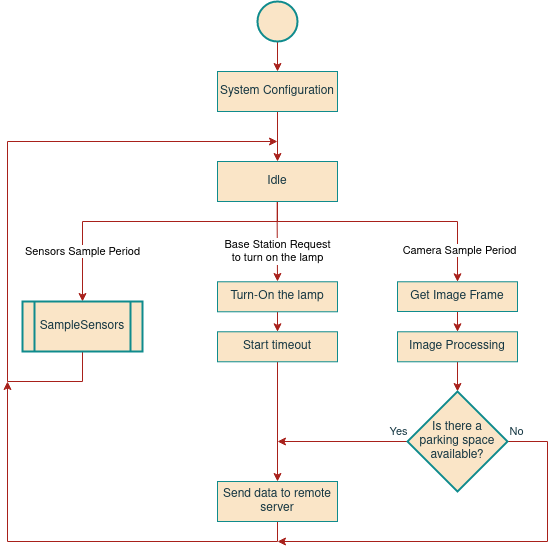

The diagram above was exported from draw.io. Its source (the exported page's mxGraphModel, read from the mxfile embedded in the PNG):
<mxGraphModel dx="1118" dy="637" grid="1" gridSize="10" guides="1" tooltips="1" connect="1" arrows="1" fold="1" page="1" pageScale="1" pageWidth="850" pageHeight="1100" background="none" math="0" shadow="0">
  <root>
    <mxCell id="ZbtcqduIouZNK2e-OmTV-0" />
    <mxCell id="ZbtcqduIouZNK2e-OmTV-1" parent="ZbtcqduIouZNK2e-OmTV-0" />
    <mxCell id="ZbtcqduIouZNK2e-OmTV-2" style="edgeStyle=orthogonalEdgeStyle;rounded=0;orthogonalLoop=1;jettySize=auto;html=1;exitX=0.5;exitY=1;exitDx=0;exitDy=0;entryX=0.5;entryY=0;entryDx=0;entryDy=0;endArrow=classic;endFill=1;labelBackgroundColor=#DAD2D8;strokeColor=#A8201A;fontColor=#143642;" edge="1" parent="ZbtcqduIouZNK2e-OmTV-1" source="ZbtcqduIouZNK2e-OmTV-3" target="ZbtcqduIouZNK2e-OmTV-10">
      <mxGeometry relative="1" as="geometry">
        <mxPoint x="560" y="130" as="targetPoint" />
      </mxGeometry>
    </mxCell>
    <mxCell id="ZbtcqduIouZNK2e-OmTV-3" value="" style="ellipse;whiteSpace=wrap;html=1;aspect=fixed;fillColor=#FAE5C7;strokeColor=#0F8B8D;fontColor=#143642;strokeWidth=2;" vertex="1" parent="ZbtcqduIouZNK2e-OmTV-1">
      <mxGeometry x="540" y="60" width="40" height="40" as="geometry" />
    </mxCell>
    <mxCell id="ZbtcqduIouZNK2e-OmTV-4" style="edgeStyle=orthogonalEdgeStyle;rounded=0;orthogonalLoop=1;jettySize=auto;html=1;exitX=0.5;exitY=1;exitDx=0;exitDy=0;endArrow=classic;endFill=1;entryX=0.5;entryY=0;entryDx=0;entryDy=0;labelBackgroundColor=#DAD2D8;strokeColor=#A8201A;fontColor=#143642;" edge="1" parent="ZbtcqduIouZNK2e-OmTV-1" source="ZbtcqduIouZNK2e-OmTV-10" target="ZbtcqduIouZNK2e-OmTV-9">
      <mxGeometry relative="1" as="geometry">
        <mxPoint x="560" y="220" as="targetPoint" />
        <mxPoint x="560" y="170" as="sourcePoint" />
      </mxGeometry>
    </mxCell>
    <mxCell id="ZbtcqduIouZNK2e-OmTV-5" style="edgeStyle=orthogonalEdgeStyle;rounded=0;orthogonalLoop=1;jettySize=auto;html=1;exitX=0.5;exitY=1;exitDx=0;exitDy=0;entryX=0.5;entryY=0;entryDx=0;entryDy=0;endArrow=classic;endFill=1;labelBackgroundColor=#DAD2D8;strokeColor=#A8201A;fontColor=#143642;" edge="1" parent="ZbtcqduIouZNK2e-OmTV-1" source="ZbtcqduIouZNK2e-OmTV-9" target="ZbtcqduIouZNK2e-OmTV-12">
      <mxGeometry relative="1" as="geometry">
        <Array as="points">
          <mxPoint x="560" y="280" />
          <mxPoint x="365" y="280" />
        </Array>
        <mxPoint x="290" y="349.8800000000001" as="targetPoint" />
      </mxGeometry>
    </mxCell>
    <mxCell id="ZbtcqduIouZNK2e-OmTV-6" value="Sensors Sample Period" style="edgeLabel;html=1;align=center;verticalAlign=middle;resizable=0;points=[];labelBackgroundColor=default;fontColor=#000000;" vertex="1" connectable="0" parent="ZbtcqduIouZNK2e-OmTV-5">
      <mxGeometry x="0.32" relative="1" as="geometry">
        <mxPoint x="-20" y="30" as="offset" />
      </mxGeometry>
    </mxCell>
    <mxCell id="ZbtcqduIouZNK2e-OmTV-7" style="edgeStyle=orthogonalEdgeStyle;rounded=0;orthogonalLoop=1;jettySize=auto;html=1;exitX=0.5;exitY=1;exitDx=0;exitDy=0;endArrow=classic;endFill=1;labelBackgroundColor=#DAD2D8;strokeColor=#A8201A;fontColor=#143642;" edge="1" parent="ZbtcqduIouZNK2e-OmTV-1">
      <mxGeometry relative="1" as="geometry">
        <mxPoint x="559.71" y="240" as="sourcePoint" />
        <mxPoint x="560" y="340" as="targetPoint" />
        <Array as="points">
          <mxPoint x="560" y="280" />
          <mxPoint x="560" y="280" />
        </Array>
      </mxGeometry>
    </mxCell>
    <mxCell id="ZbtcqduIouZNK2e-OmTV-8" value="&lt;div&gt;Base Station Request&lt;/div&gt;&lt;div&gt;to turn on the lamp&lt;/div&gt;" style="edgeLabel;html=1;align=center;verticalAlign=middle;resizable=0;points=[];" vertex="1" connectable="0" parent="ZbtcqduIouZNK2e-OmTV-7">
      <mxGeometry x="0.6949" y="-1" relative="1" as="geometry">
        <mxPoint x="1" y="-15" as="offset" />
      </mxGeometry>
    </mxCell>
    <mxCell id="iY_b737FXfGF0xV9j2vc-6" style="edgeStyle=orthogonalEdgeStyle;rounded=0;sketch=0;orthogonalLoop=1;jettySize=auto;html=1;exitX=0.5;exitY=1;exitDx=0;exitDy=0;entryX=0.5;entryY=0;entryDx=0;entryDy=0;fontColor=#143642;strokeColor=#A8201A;fillColor=#FAE5C7;" edge="1" parent="ZbtcqduIouZNK2e-OmTV-1" source="ZbtcqduIouZNK2e-OmTV-9" target="iY_b737FXfGF0xV9j2vc-2">
      <mxGeometry relative="1" as="geometry">
        <Array as="points">
          <mxPoint x="560" y="280" />
          <mxPoint x="740" y="280" />
        </Array>
      </mxGeometry>
    </mxCell>
    <mxCell id="ZbtcqduIouZNK2e-OmTV-9" value="Idle" style="rounded=0;whiteSpace=wrap;html=1;fillColor=#FAE5C7;strokeColor=#0F8B8D;fontColor=#143642;" vertex="1" parent="ZbtcqduIouZNK2e-OmTV-1">
      <mxGeometry x="500" y="220" width="120" height="40" as="geometry" />
    </mxCell>
    <mxCell id="ZbtcqduIouZNK2e-OmTV-10" value="System Configuration" style="rounded=0;whiteSpace=wrap;html=1;fillColor=#FAE5C7;strokeColor=#0F8B8D;fontColor=#143642;" vertex="1" parent="ZbtcqduIouZNK2e-OmTV-1">
      <mxGeometry x="500" y="130" width="120" height="40" as="geometry" />
    </mxCell>
    <mxCell id="ZbtcqduIouZNK2e-OmTV-11" style="edgeStyle=orthogonalEdgeStyle;rounded=0;orthogonalLoop=1;jettySize=auto;html=1;exitX=0.5;exitY=1;exitDx=0;exitDy=0;endArrow=classic;endFill=1;strokeColor=#A8201A;" edge="1" parent="ZbtcqduIouZNK2e-OmTV-1" source="ZbtcqduIouZNK2e-OmTV-12">
      <mxGeometry relative="1" as="geometry">
        <mxPoint x="560" y="200" as="targetPoint" />
        <Array as="points">
          <mxPoint x="365" y="440" />
          <mxPoint x="290" y="440" />
          <mxPoint x="290" y="200" />
        </Array>
      </mxGeometry>
    </mxCell>
    <mxCell id="ZbtcqduIouZNK2e-OmTV-12" value="SampleSensors" style="shape=process;whiteSpace=wrap;html=1;backgroundOutline=1;fontColor=#143642;strokeColor=#0F8B8D;strokeWidth=2;fillColor=#FAE5C7;" vertex="1" parent="ZbtcqduIouZNK2e-OmTV-1">
      <mxGeometry x="305" y="360" width="120" height="50" as="geometry" />
    </mxCell>
    <mxCell id="ZbtcqduIouZNK2e-OmTV-13" style="edgeStyle=orthogonalEdgeStyle;curved=0;rounded=1;sketch=0;orthogonalLoop=1;jettySize=auto;html=1;exitX=0.5;exitY=1;exitDx=0;exitDy=0;entryX=0.5;entryY=0;entryDx=0;entryDy=0;fontColor=#143642;strokeColor=#A8201A;fillColor=#FAE5C7;" edge="1" parent="ZbtcqduIouZNK2e-OmTV-1" source="ZbtcqduIouZNK2e-OmTV-14" target="ZbtcqduIouZNK2e-OmTV-16">
      <mxGeometry relative="1" as="geometry" />
    </mxCell>
    <mxCell id="ZbtcqduIouZNK2e-OmTV-14" value="&lt;div&gt;Turn-On the lamp&lt;/div&gt;" style="rounded=0;whiteSpace=wrap;html=1;fillColor=#FAE5C7;strokeColor=#0F8B8D;fontColor=#143642;" vertex="1" parent="ZbtcqduIouZNK2e-OmTV-1">
      <mxGeometry x="500" y="340.28" width="120" height="30" as="geometry" />
    </mxCell>
    <mxCell id="ZbtcqduIouZNK2e-OmTV-15" value="" style="edgeStyle=orthogonalEdgeStyle;curved=0;rounded=1;sketch=0;orthogonalLoop=1;jettySize=auto;html=1;fontColor=#143642;strokeColor=#A8201A;fillColor=#FAE5C7;" edge="1" parent="ZbtcqduIouZNK2e-OmTV-1" source="ZbtcqduIouZNK2e-OmTV-16" target="ZbtcqduIouZNK2e-OmTV-18">
      <mxGeometry relative="1" as="geometry" />
    </mxCell>
    <mxCell id="ZbtcqduIouZNK2e-OmTV-16" value="Start timeout" style="rounded=0;whiteSpace=wrap;html=1;fillColor=#FAE5C7;strokeColor=#0F8B8D;fontColor=#143642;" vertex="1" parent="ZbtcqduIouZNK2e-OmTV-1">
      <mxGeometry x="500" y="390.28" width="120" height="30" as="geometry" />
    </mxCell>
    <mxCell id="ZbtcqduIouZNK2e-OmTV-17" style="rounded=0;sketch=0;orthogonalLoop=1;jettySize=auto;html=1;exitX=0.5;exitY=1;exitDx=0;exitDy=0;fontColor=#143642;strokeColor=#A8201A;fillColor=#FAE5C7;edgeStyle=orthogonalEdgeStyle;" edge="1" parent="ZbtcqduIouZNK2e-OmTV-1" source="ZbtcqduIouZNK2e-OmTV-18">
      <mxGeometry relative="1" as="geometry">
        <mxPoint x="290" y="440" as="targetPoint" />
        <Array as="points">
          <mxPoint x="560" y="600" />
          <mxPoint x="290" y="600" />
        </Array>
      </mxGeometry>
    </mxCell>
    <mxCell id="ZbtcqduIouZNK2e-OmTV-18" value="Send data to remote server" style="rounded=0;whiteSpace=wrap;html=1;fillColor=#FAE5C7;strokeColor=#0F8B8D;fontColor=#143642;" vertex="1" parent="ZbtcqduIouZNK2e-OmTV-1">
      <mxGeometry x="500" y="540" width="120" height="40" as="geometry" />
    </mxCell>
    <mxCell id="iY_b737FXfGF0xV9j2vc-0" value="Camera Sample Period" style="edgeLabel;align=center;verticalAlign=middle;resizable=0;points=[];labelBackgroundColor=default;fontColor=#000000;labelBorderColor=none;html=1;" vertex="1" connectable="0" parent="ZbtcqduIouZNK2e-OmTV-1">
      <mxGeometry x="733" y="310" as="geometry">
        <mxPoint x="9" y="-1" as="offset" />
      </mxGeometry>
    </mxCell>
    <mxCell id="iY_b737FXfGF0xV9j2vc-1" style="edgeStyle=orthogonalEdgeStyle;rounded=0;orthogonalLoop=1;jettySize=auto;html=1;exitX=0.5;exitY=1;exitDx=0;exitDy=0;entryX=0.5;entryY=0;entryDx=0;entryDy=0;endArrow=classic;endFill=1;labelBackgroundColor=#DAD2D8;strokeColor=#A8201A;fontColor=#143642;" edge="1" parent="ZbtcqduIouZNK2e-OmTV-1" source="iY_b737FXfGF0xV9j2vc-2" target="iY_b737FXfGF0xV9j2vc-4">
      <mxGeometry relative="1" as="geometry" />
    </mxCell>
    <mxCell id="iY_b737FXfGF0xV9j2vc-2" value="Get Image Frame" style="rounded=0;whiteSpace=wrap;html=1;fillColor=#FAE5C7;strokeColor=#0F8B8D;fontColor=#143642;" vertex="1" parent="ZbtcqduIouZNK2e-OmTV-1">
      <mxGeometry x="680" y="340.28" width="120" height="29.72" as="geometry" />
    </mxCell>
    <mxCell id="iY_b737FXfGF0xV9j2vc-3" style="edgeStyle=orthogonalEdgeStyle;rounded=0;orthogonalLoop=1;jettySize=auto;html=1;exitX=0.5;exitY=1;exitDx=0;exitDy=0;entryX=0.5;entryY=0;entryDx=0;entryDy=0;endArrow=classic;endFill=1;labelBackgroundColor=#DAD2D8;strokeColor=#A8201A;fontColor=#143642;" edge="1" parent="ZbtcqduIouZNK2e-OmTV-1" source="iY_b737FXfGF0xV9j2vc-4" target="iY_b737FXfGF0xV9j2vc-5">
      <mxGeometry relative="1" as="geometry" />
    </mxCell>
    <mxCell id="iY_b737FXfGF0xV9j2vc-4" value="Image Processing" style="rounded=0;whiteSpace=wrap;html=1;fillColor=#FAE5C7;strokeColor=#0F8B8D;fontColor=#143642;" vertex="1" parent="ZbtcqduIouZNK2e-OmTV-1">
      <mxGeometry x="680" y="390.28" width="120" height="30" as="geometry" />
    </mxCell>
    <mxCell id="iY_b737FXfGF0xV9j2vc-7" style="edgeStyle=orthogonalEdgeStyle;rounded=0;sketch=0;orthogonalLoop=1;jettySize=auto;html=1;exitX=0;exitY=0.5;exitDx=0;exitDy=0;fontColor=#143642;strokeColor=#A8201A;fillColor=#FAE5C7;" edge="1" parent="ZbtcqduIouZNK2e-OmTV-1" source="iY_b737FXfGF0xV9j2vc-5">
      <mxGeometry relative="1" as="geometry">
        <mxPoint x="560" y="500" as="targetPoint" />
      </mxGeometry>
    </mxCell>
    <mxCell id="iY_b737FXfGF0xV9j2vc-9" value="Yes" style="edgeLabel;html=1;align=center;verticalAlign=middle;resizable=0;points=[];fontColor=#143642;" vertex="1" connectable="0" parent="iY_b737FXfGF0xV9j2vc-7">
      <mxGeometry x="-0.7544" relative="1" as="geometry">
        <mxPoint x="6" y="-10" as="offset" />
      </mxGeometry>
    </mxCell>
    <mxCell id="iY_b737FXfGF0xV9j2vc-8" value="No" style="edgeStyle=orthogonalEdgeStyle;rounded=0;sketch=0;orthogonalLoop=1;jettySize=auto;html=1;exitX=1;exitY=0.5;exitDx=0;exitDy=0;fontColor=#143642;strokeColor=#A8201A;fillColor=#FAE5C7;" edge="1" parent="ZbtcqduIouZNK2e-OmTV-1" source="iY_b737FXfGF0xV9j2vc-5">
      <mxGeometry x="-0.9546" y="10" relative="1" as="geometry">
        <mxPoint x="560" y="600" as="targetPoint" />
        <Array as="points">
          <mxPoint x="830" y="500" />
          <mxPoint x="830" y="600" />
        </Array>
        <mxPoint as="offset" />
      </mxGeometry>
    </mxCell>
    <mxCell id="iY_b737FXfGF0xV9j2vc-5" value="&lt;div&gt;Is there a &lt;br&gt;&lt;/div&gt;&lt;div&gt;parking space available?&lt;/div&gt;" style="rhombus;whiteSpace=wrap;html=1;fillColor=#FAE5C7;strokeColor=#0F8B8D;fontColor=#143642;strokeWidth=2;" vertex="1" parent="ZbtcqduIouZNK2e-OmTV-1">
      <mxGeometry x="689.9999999999999" y="450" width="100" height="100" as="geometry" />
    </mxCell>
  </root>
</mxGraphModel>